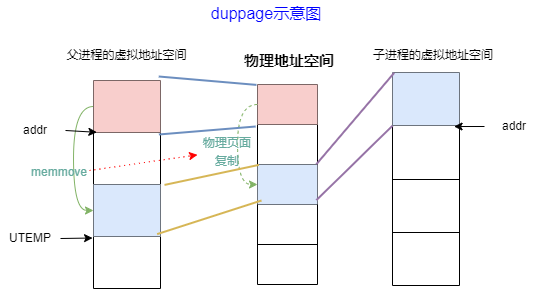

The diagram above was exported from draw.io. Its source (the exported page's mxGraphModel, read from the mxfile embedded in the PNG):
<mxGraphModel dx="504" dy="277" grid="0" gridSize="10" guides="1" tooltips="1" connect="1" arrows="1" fold="1" page="0" pageScale="1" pageWidth="827" pageHeight="1169" math="0" shadow="0">
  <root>
    <mxCell id="0" />
    <mxCell id="1" parent="0" />
    <mxCell id="rjZPjZ_rYLMaUuHKvQXE-1" value="" style="shape=table;startSize=0;container=1;collapsible=0;childLayout=tableLayout;" vertex="1" parent="1">
      <mxGeometry x="155" y="148" width="67" height="208" as="geometry" />
    </mxCell>
    <mxCell id="rjZPjZ_rYLMaUuHKvQXE-47" style="edgeStyle=orthogonalEdgeStyle;curved=1;rounded=0;orthogonalLoop=1;jettySize=auto;html=1;exitX=0;exitY=0.5;exitDx=0;exitDy=0;entryX=0;entryY=0.5;entryDx=0;entryDy=0;strokeWidth=1;fontSize=15;fillColor=#d5e8d4;strokeColor=#82b366;" edge="1" parent="rjZPjZ_rYLMaUuHKvQXE-1" source="rjZPjZ_rYLMaUuHKvQXE-2" target="rjZPjZ_rYLMaUuHKvQXE-6">
      <mxGeometry relative="1" as="geometry" />
    </mxCell>
    <mxCell id="rjZPjZ_rYLMaUuHKvQXE-2" value="" style="shape=tableRow;horizontal=0;startSize=0;swimlaneHead=0;swimlaneBody=0;top=0;left=0;bottom=0;right=0;collapsible=0;dropTarget=0;fillColor=none;points=[[0,0.5],[1,0.5]];portConstraint=eastwest;" vertex="1" parent="rjZPjZ_rYLMaUuHKvQXE-1">
      <mxGeometry width="67" height="52" as="geometry" />
    </mxCell>
    <mxCell id="rjZPjZ_rYLMaUuHKvQXE-3" value="" style="shape=partialRectangle;html=1;whiteSpace=wrap;connectable=0;overflow=hidden;fillColor=#f8cecc;top=0;left=0;bottom=0;right=0;pointerEvents=1;strokeColor=#b85450;" vertex="1" parent="rjZPjZ_rYLMaUuHKvQXE-2">
      <mxGeometry width="67" height="52" as="geometry">
        <mxRectangle width="67" height="52" as="alternateBounds" />
      </mxGeometry>
    </mxCell>
    <mxCell id="rjZPjZ_rYLMaUuHKvQXE-4" value="" style="shape=tableRow;horizontal=0;startSize=0;swimlaneHead=0;swimlaneBody=0;top=0;left=0;bottom=0;right=0;collapsible=0;dropTarget=0;fillColor=none;points=[[0,0.5],[1,0.5]];portConstraint=eastwest;" vertex="1" parent="rjZPjZ_rYLMaUuHKvQXE-1">
      <mxGeometry y="52" width="67" height="52" as="geometry" />
    </mxCell>
    <mxCell id="rjZPjZ_rYLMaUuHKvQXE-5" value="" style="shape=partialRectangle;html=1;whiteSpace=wrap;connectable=0;overflow=hidden;fillColor=none;top=0;left=0;bottom=0;right=0;pointerEvents=1;" vertex="1" parent="rjZPjZ_rYLMaUuHKvQXE-4">
      <mxGeometry width="67" height="52" as="geometry">
        <mxRectangle width="67" height="52" as="alternateBounds" />
      </mxGeometry>
    </mxCell>
    <mxCell id="rjZPjZ_rYLMaUuHKvQXE-6" value="" style="shape=tableRow;horizontal=0;startSize=0;swimlaneHead=0;swimlaneBody=0;top=0;left=0;bottom=0;right=0;collapsible=0;dropTarget=0;fillColor=none;points=[[0,0.5],[1,0.5]];portConstraint=eastwest;" vertex="1" parent="rjZPjZ_rYLMaUuHKvQXE-1">
      <mxGeometry y="104" width="67" height="52" as="geometry" />
    </mxCell>
    <mxCell id="rjZPjZ_rYLMaUuHKvQXE-7" value="" style="shape=partialRectangle;html=1;whiteSpace=wrap;connectable=0;overflow=hidden;fillColor=#dae8fc;top=0;left=0;bottom=0;right=0;pointerEvents=1;strokeColor=#6c8ebf;" vertex="1" parent="rjZPjZ_rYLMaUuHKvQXE-6">
      <mxGeometry width="67" height="52" as="geometry">
        <mxRectangle width="67" height="52" as="alternateBounds" />
      </mxGeometry>
    </mxCell>
    <mxCell id="rjZPjZ_rYLMaUuHKvQXE-8" value="" style="shape=tableRow;horizontal=0;startSize=0;swimlaneHead=0;swimlaneBody=0;top=0;left=0;bottom=0;right=0;collapsible=0;dropTarget=0;fillColor=none;points=[[0,0.5],[1,0.5]];portConstraint=eastwest;" vertex="1" parent="rjZPjZ_rYLMaUuHKvQXE-1">
      <mxGeometry y="156" width="67" height="52" as="geometry" />
    </mxCell>
    <mxCell id="rjZPjZ_rYLMaUuHKvQXE-9" value="" style="shape=partialRectangle;html=1;whiteSpace=wrap;connectable=0;overflow=hidden;fillColor=none;top=0;left=0;bottom=0;right=0;pointerEvents=1;" vertex="1" parent="rjZPjZ_rYLMaUuHKvQXE-8">
      <mxGeometry width="67" height="52" as="geometry">
        <mxRectangle width="67" height="52" as="alternateBounds" />
      </mxGeometry>
    </mxCell>
    <mxCell id="rjZPjZ_rYLMaUuHKvQXE-10" value="" style="shape=table;startSize=0;container=1;collapsible=0;childLayout=tableLayout;" vertex="1" parent="1">
      <mxGeometry x="454" y="140" width="67" height="213" as="geometry" />
    </mxCell>
    <mxCell id="rjZPjZ_rYLMaUuHKvQXE-11" value="" style="shape=tableRow;horizontal=0;startSize=0;swimlaneHead=0;swimlaneBody=0;top=0;left=0;bottom=0;right=0;collapsible=0;dropTarget=0;fillColor=none;points=[[0,0.5],[1,0.5]];portConstraint=eastwest;" vertex="1" parent="rjZPjZ_rYLMaUuHKvQXE-10">
      <mxGeometry width="67" height="53" as="geometry" />
    </mxCell>
    <mxCell id="rjZPjZ_rYLMaUuHKvQXE-12" value="" style="shape=partialRectangle;html=1;whiteSpace=wrap;connectable=0;overflow=hidden;fillColor=#dae8fc;top=0;left=0;bottom=0;right=0;pointerEvents=1;strokeColor=#6c8ebf;" vertex="1" parent="rjZPjZ_rYLMaUuHKvQXE-11">
      <mxGeometry width="67" height="53" as="geometry">
        <mxRectangle width="67" height="53" as="alternateBounds" />
      </mxGeometry>
    </mxCell>
    <mxCell id="rjZPjZ_rYLMaUuHKvQXE-13" value="" style="shape=tableRow;horizontal=0;startSize=0;swimlaneHead=0;swimlaneBody=0;top=0;left=0;bottom=0;right=0;collapsible=0;dropTarget=0;fillColor=none;points=[[0,0.5],[1,0.5]];portConstraint=eastwest;" vertex="1" parent="rjZPjZ_rYLMaUuHKvQXE-10">
      <mxGeometry y="53" width="67" height="54" as="geometry" />
    </mxCell>
    <mxCell id="rjZPjZ_rYLMaUuHKvQXE-14" value="" style="shape=partialRectangle;html=1;whiteSpace=wrap;connectable=0;overflow=hidden;fillColor=none;top=0;left=0;bottom=0;right=0;pointerEvents=1;" vertex="1" parent="rjZPjZ_rYLMaUuHKvQXE-13">
      <mxGeometry width="67" height="54" as="geometry">
        <mxRectangle width="67" height="54" as="alternateBounds" />
      </mxGeometry>
    </mxCell>
    <mxCell id="rjZPjZ_rYLMaUuHKvQXE-15" value="" style="shape=tableRow;horizontal=0;startSize=0;swimlaneHead=0;swimlaneBody=0;top=0;left=0;bottom=0;right=0;collapsible=0;dropTarget=0;fillColor=none;points=[[0,0.5],[1,0.5]];portConstraint=eastwest;" vertex="1" parent="rjZPjZ_rYLMaUuHKvQXE-10">
      <mxGeometry y="107" width="67" height="53" as="geometry" />
    </mxCell>
    <mxCell id="rjZPjZ_rYLMaUuHKvQXE-16" value="" style="shape=partialRectangle;html=1;whiteSpace=wrap;connectable=0;overflow=hidden;fillColor=none;top=0;left=0;bottom=0;right=0;pointerEvents=1;" vertex="1" parent="rjZPjZ_rYLMaUuHKvQXE-15">
      <mxGeometry width="67" height="53" as="geometry">
        <mxRectangle width="67" height="53" as="alternateBounds" />
      </mxGeometry>
    </mxCell>
    <mxCell id="rjZPjZ_rYLMaUuHKvQXE-17" value="" style="shape=tableRow;horizontal=0;startSize=0;swimlaneHead=0;swimlaneBody=0;top=0;left=0;bottom=0;right=0;collapsible=0;dropTarget=0;fillColor=none;points=[[0,0.5],[1,0.5]];portConstraint=eastwest;" vertex="1" parent="rjZPjZ_rYLMaUuHKvQXE-10">
      <mxGeometry y="160" width="67" height="53" as="geometry" />
    </mxCell>
    <mxCell id="rjZPjZ_rYLMaUuHKvQXE-18" value="" style="shape=partialRectangle;html=1;whiteSpace=wrap;connectable=0;overflow=hidden;fillColor=none;top=0;left=0;bottom=0;right=0;pointerEvents=1;" vertex="1" parent="rjZPjZ_rYLMaUuHKvQXE-17">
      <mxGeometry width="67" height="53" as="geometry">
        <mxRectangle width="67" height="53" as="alternateBounds" />
      </mxGeometry>
    </mxCell>
    <mxCell id="rjZPjZ_rYLMaUuHKvQXE-19" value="父进程的虚拟地址空间" style="text;html=1;strokeColor=none;fillColor=none;align=center;verticalAlign=middle;whiteSpace=wrap;rounded=0;" vertex="1" parent="1">
      <mxGeometry x="125" y="101" width="127" height="43" as="geometry" />
    </mxCell>
    <mxCell id="rjZPjZ_rYLMaUuHKvQXE-20" value="子进程的虚拟地址空间" style="text;html=1;strokeColor=none;fillColor=none;align=center;verticalAlign=middle;whiteSpace=wrap;rounded=0;" vertex="1" parent="1">
      <mxGeometry x="428" y="101" width="134" height="43" as="geometry" />
    </mxCell>
    <mxCell id="rjZPjZ_rYLMaUuHKvQXE-50" style="rounded=0;orthogonalLoop=1;jettySize=auto;html=1;exitX=1;exitY=0.5;exitDx=0;exitDy=0;entryX=-0.014;entryY=0.029;entryDx=0;entryDy=0;entryPerimeter=0;strokeWidth=1;fontSize=11;fontColor=#67AB9F;" edge="1" parent="1" source="rjZPjZ_rYLMaUuHKvQXE-21" target="rjZPjZ_rYLMaUuHKvQXE-8">
      <mxGeometry relative="1" as="geometry" />
    </mxCell>
    <mxCell id="rjZPjZ_rYLMaUuHKvQXE-21" value="&lt;font style=&quot;font-size: 11px;&quot;&gt;UTEMP&lt;/font&gt;" style="text;html=1;strokeColor=none;fillColor=none;align=center;verticalAlign=middle;whiteSpace=wrap;rounded=0;" vertex="1" parent="1">
      <mxGeometry x="62" y="291" width="60" height="30" as="geometry" />
    </mxCell>
    <mxCell id="rjZPjZ_rYLMaUuHKvQXE-26" style="edgeStyle=none;rounded=0;orthogonalLoop=1;jettySize=auto;html=1;exitX=0;exitY=0.5;exitDx=0;exitDy=0;entryX=0.919;entryY=0.019;entryDx=0;entryDy=0;entryPerimeter=0;" edge="1" parent="1" source="rjZPjZ_rYLMaUuHKvQXE-22" target="rjZPjZ_rYLMaUuHKvQXE-13">
      <mxGeometry relative="1" as="geometry" />
    </mxCell>
    <mxCell id="rjZPjZ_rYLMaUuHKvQXE-22" value="addr" style="text;html=1;strokeColor=none;fillColor=none;align=center;verticalAlign=middle;whiteSpace=wrap;rounded=0;" vertex="1" parent="1">
      <mxGeometry x="546" y="179" width="60" height="30" as="geometry" />
    </mxCell>
    <mxCell id="rjZPjZ_rYLMaUuHKvQXE-25" style="rounded=0;orthogonalLoop=1;jettySize=auto;html=1;exitX=1;exitY=0.5;exitDx=0;exitDy=0;entryX=-0.039;entryY=0.054;entryDx=0;entryDy=0;entryPerimeter=0;" edge="1" parent="1" source="rjZPjZ_rYLMaUuHKvQXE-23">
      <mxGeometry relative="1" as="geometry">
        <mxPoint x="158.38699999999994" y="199.808" as="targetPoint" />
      </mxGeometry>
    </mxCell>
    <mxCell id="rjZPjZ_rYLMaUuHKvQXE-23" value="addr" style="text;html=1;strokeColor=none;fillColor=none;align=center;verticalAlign=middle;whiteSpace=wrap;rounded=0;" vertex="1" parent="1">
      <mxGeometry x="67" y="183" width="60" height="30" as="geometry" />
    </mxCell>
    <mxCell id="rjZPjZ_rYLMaUuHKvQXE-27" value="" style="shape=table;startSize=0;container=1;collapsible=0;childLayout=tableLayout;" vertex="1" parent="1">
      <mxGeometry x="319" y="152" width="60" height="200" as="geometry" />
    </mxCell>
    <mxCell id="rjZPjZ_rYLMaUuHKvQXE-49" style="edgeStyle=orthogonalEdgeStyle;curved=1;rounded=0;orthogonalLoop=1;jettySize=auto;html=1;exitX=0;exitY=0.5;exitDx=0;exitDy=0;entryX=0;entryY=0.5;entryDx=0;entryDy=0;strokeWidth=1;fontSize=11;fontColor=#67AB9F;fillColor=#d5e8d4;strokeColor=#82b366;dashed=1;" edge="1" parent="rjZPjZ_rYLMaUuHKvQXE-27" source="rjZPjZ_rYLMaUuHKvQXE-28" target="rjZPjZ_rYLMaUuHKvQXE-32">
      <mxGeometry relative="1" as="geometry" />
    </mxCell>
    <mxCell id="rjZPjZ_rYLMaUuHKvQXE-28" value="" style="shape=tableRow;horizontal=0;startSize=0;swimlaneHead=0;swimlaneBody=0;top=0;left=0;bottom=0;right=0;collapsible=0;dropTarget=0;fillColor=none;points=[[0,0.5],[1,0.5]];portConstraint=eastwest;" vertex="1" parent="rjZPjZ_rYLMaUuHKvQXE-27">
      <mxGeometry width="60" height="40" as="geometry" />
    </mxCell>
    <mxCell id="rjZPjZ_rYLMaUuHKvQXE-29" value="" style="shape=partialRectangle;html=1;whiteSpace=wrap;connectable=0;overflow=hidden;fillColor=#f8cecc;top=0;left=0;bottom=0;right=0;pointerEvents=1;strokeColor=#b85450;" vertex="1" parent="rjZPjZ_rYLMaUuHKvQXE-28">
      <mxGeometry width="60" height="40" as="geometry">
        <mxRectangle width="60" height="40" as="alternateBounds" />
      </mxGeometry>
    </mxCell>
    <mxCell id="rjZPjZ_rYLMaUuHKvQXE-30" value="" style="shape=tableRow;horizontal=0;startSize=0;swimlaneHead=0;swimlaneBody=0;top=0;left=0;bottom=0;right=0;collapsible=0;dropTarget=0;fillColor=none;points=[[0,0.5],[1,0.5]];portConstraint=eastwest;" vertex="1" parent="rjZPjZ_rYLMaUuHKvQXE-27">
      <mxGeometry y="40" width="60" height="40" as="geometry" />
    </mxCell>
    <mxCell id="rjZPjZ_rYLMaUuHKvQXE-31" value="" style="shape=partialRectangle;html=1;whiteSpace=wrap;connectable=0;overflow=hidden;fillColor=none;top=0;left=0;bottom=0;right=0;pointerEvents=1;" vertex="1" parent="rjZPjZ_rYLMaUuHKvQXE-30">
      <mxGeometry width="60" height="40" as="geometry">
        <mxRectangle width="60" height="40" as="alternateBounds" />
      </mxGeometry>
    </mxCell>
    <mxCell id="rjZPjZ_rYLMaUuHKvQXE-32" value="" style="shape=tableRow;horizontal=0;startSize=0;swimlaneHead=0;swimlaneBody=0;top=0;left=0;bottom=0;right=0;collapsible=0;dropTarget=0;fillColor=none;points=[[0,0.5],[1,0.5]];portConstraint=eastwest;" vertex="1" parent="rjZPjZ_rYLMaUuHKvQXE-27">
      <mxGeometry y="80" width="60" height="40" as="geometry" />
    </mxCell>
    <mxCell id="rjZPjZ_rYLMaUuHKvQXE-33" value="" style="shape=partialRectangle;html=1;whiteSpace=wrap;connectable=0;overflow=hidden;fillColor=#dae8fc;top=0;left=0;bottom=0;right=0;pointerEvents=1;strokeColor=#6c8ebf;" vertex="1" parent="rjZPjZ_rYLMaUuHKvQXE-32">
      <mxGeometry width="60" height="40" as="geometry">
        <mxRectangle width="60" height="40" as="alternateBounds" />
      </mxGeometry>
    </mxCell>
    <mxCell id="rjZPjZ_rYLMaUuHKvQXE-34" value="" style="shape=tableRow;horizontal=0;startSize=0;swimlaneHead=0;swimlaneBody=0;top=0;left=0;bottom=0;right=0;collapsible=0;dropTarget=0;fillColor=none;points=[[0,0.5],[1,0.5]];portConstraint=eastwest;" vertex="1" parent="rjZPjZ_rYLMaUuHKvQXE-27">
      <mxGeometry y="120" width="60" height="40" as="geometry" />
    </mxCell>
    <mxCell id="rjZPjZ_rYLMaUuHKvQXE-35" value="" style="shape=partialRectangle;html=1;whiteSpace=wrap;connectable=0;overflow=hidden;fillColor=none;top=0;left=0;bottom=0;right=0;pointerEvents=1;" vertex="1" parent="rjZPjZ_rYLMaUuHKvQXE-34">
      <mxGeometry width="60" height="40" as="geometry">
        <mxRectangle width="60" height="40" as="alternateBounds" />
      </mxGeometry>
    </mxCell>
    <mxCell id="rjZPjZ_rYLMaUuHKvQXE-36" value="" style="shape=tableRow;horizontal=0;startSize=0;swimlaneHead=0;swimlaneBody=0;top=0;left=0;bottom=0;right=0;collapsible=0;dropTarget=0;fillColor=none;points=[[0,0.5],[1,0.5]];portConstraint=eastwest;" vertex="1" parent="rjZPjZ_rYLMaUuHKvQXE-27">
      <mxGeometry y="160" width="60" height="40" as="geometry" />
    </mxCell>
    <mxCell id="rjZPjZ_rYLMaUuHKvQXE-37" value="" style="shape=partialRectangle;html=1;whiteSpace=wrap;connectable=0;overflow=hidden;fillColor=none;top=0;left=0;bottom=0;right=0;pointerEvents=1;" vertex="1" parent="rjZPjZ_rYLMaUuHKvQXE-36">
      <mxGeometry width="60" height="40" as="geometry">
        <mxRectangle width="60" height="40" as="alternateBounds" />
      </mxGeometry>
    </mxCell>
    <mxCell id="rjZPjZ_rYLMaUuHKvQXE-38" value="&lt;font style=&quot;font-size: 15px;&quot;&gt;&lt;b&gt;物理地址空间&lt;/b&gt;&lt;/font&gt;" style="text;html=1;strokeColor=none;fillColor=none;align=center;verticalAlign=middle;whiteSpace=wrap;rounded=0;" vertex="1" parent="1">
      <mxGeometry x="302" y="107" width="98" height="43" as="geometry" />
    </mxCell>
    <mxCell id="rjZPjZ_rYLMaUuHKvQXE-39" value="" style="endArrow=none;html=1;rounded=0;exitX=0.75;exitY=1;exitDx=0;exitDy=0;entryX=-0.017;entryY=0.01;entryDx=0;entryDy=0;entryPerimeter=0;fillColor=#dae8fc;strokeColor=#6c8ebf;strokeWidth=2;" edge="1" parent="1" source="rjZPjZ_rYLMaUuHKvQXE-19" target="rjZPjZ_rYLMaUuHKvQXE-28">
      <mxGeometry width="50" height="50" relative="1" as="geometry">
        <mxPoint x="326" y="102" as="sourcePoint" />
        <mxPoint x="376" y="52" as="targetPoint" />
      </mxGeometry>
    </mxCell>
    <mxCell id="rjZPjZ_rYLMaUuHKvQXE-40" value="" style="endArrow=none;html=1;rounded=0;strokeWidth=2;exitX=0.976;exitY=1.038;exitDx=0;exitDy=0;exitPerimeter=0;entryX=-0.03;entryY=0.05;entryDx=0;entryDy=0;entryPerimeter=0;fillColor=#dae8fc;strokeColor=#6c8ebf;" edge="1" parent="1" source="rjZPjZ_rYLMaUuHKvQXE-2" target="rjZPjZ_rYLMaUuHKvQXE-30">
      <mxGeometry width="50" height="50" relative="1" as="geometry">
        <mxPoint x="258" y="134" as="sourcePoint" />
        <mxPoint x="308" y="84" as="targetPoint" />
      </mxGeometry>
    </mxCell>
    <mxCell id="rjZPjZ_rYLMaUuHKvQXE-41" value="" style="endArrow=none;html=1;rounded=0;strokeWidth=2;exitX=0.983;exitY=-0.01;exitDx=0;exitDy=0;exitPerimeter=0;entryX=0.024;entryY=0.008;entryDx=0;entryDy=0;entryPerimeter=0;fillColor=#e1d5e7;strokeColor=#9673a6;" edge="1" parent="1" source="rjZPjZ_rYLMaUuHKvQXE-32" target="rjZPjZ_rYLMaUuHKvQXE-11">
      <mxGeometry width="50" height="50" relative="1" as="geometry">
        <mxPoint x="488" y="97" as="sourcePoint" />
        <mxPoint x="538" y="47" as="targetPoint" />
      </mxGeometry>
    </mxCell>
    <mxCell id="rjZPjZ_rYLMaUuHKvQXE-42" value="" style="endArrow=none;html=1;rounded=0;strokeWidth=2;exitX=0.983;exitY=0.89;exitDx=0;exitDy=0;exitPerimeter=0;entryX=0;entryY=0.004;entryDx=0;entryDy=0;entryPerimeter=0;fillColor=#e1d5e7;strokeColor=#9673a6;" edge="1" parent="1" source="rjZPjZ_rYLMaUuHKvQXE-32" target="rjZPjZ_rYLMaUuHKvQXE-13">
      <mxGeometry width="50" height="50" relative="1" as="geometry">
        <mxPoint x="735" y="214" as="sourcePoint" />
        <mxPoint x="785" y="164" as="targetPoint" />
      </mxGeometry>
    </mxCell>
    <mxCell id="rjZPjZ_rYLMaUuHKvQXE-43" value="" style="endArrow=none;html=1;rounded=0;strokeWidth=2;fontSize=15;exitX=1.06;exitY=0.008;exitDx=0;exitDy=0;exitPerimeter=0;entryX=0.023;entryY=1.01;entryDx=0;entryDy=0;entryPerimeter=0;fillColor=#fff2cc;strokeColor=#d6b656;" edge="1" parent="1" source="rjZPjZ_rYLMaUuHKvQXE-6" target="rjZPjZ_rYLMaUuHKvQXE-30">
      <mxGeometry width="50" height="50" relative="1" as="geometry">
        <mxPoint x="279" y="261" as="sourcePoint" />
        <mxPoint x="329" y="211" as="targetPoint" />
      </mxGeometry>
    </mxCell>
    <mxCell id="rjZPjZ_rYLMaUuHKvQXE-44" value="" style="endArrow=none;html=1;rounded=0;strokeWidth=2;fontSize=15;exitX=0.95;exitY=-0.046;exitDx=0;exitDy=0;fillColor=#fff2cc;strokeColor=#d6b656;exitPerimeter=0;" edge="1" parent="1" source="rjZPjZ_rYLMaUuHKvQXE-8">
      <mxGeometry width="50" height="50" relative="1" as="geometry">
        <mxPoint x="273" y="318" as="sourcePoint" />
        <mxPoint x="323" y="268" as="targetPoint" />
      </mxGeometry>
    </mxCell>
    <mxCell id="rjZPjZ_rYLMaUuHKvQXE-52" style="edgeStyle=none;rounded=0;orthogonalLoop=1;jettySize=auto;html=1;exitX=1;exitY=0.5;exitDx=0;exitDy=0;strokeWidth=1;fontSize=9;fontColor=#67AB9F;dashed=1;dashPattern=1 4;strokeColor=#FF0000;" edge="1" parent="1" source="rjZPjZ_rYLMaUuHKvQXE-48" target="rjZPjZ_rYLMaUuHKvQXE-51">
      <mxGeometry relative="1" as="geometry" />
    </mxCell>
    <mxCell id="rjZPjZ_rYLMaUuHKvQXE-48" value="&lt;font color=&quot;#67ab9f&quot; style=&quot;font-size: 11px;&quot;&gt;memmove&lt;/font&gt;" style="text;html=1;strokeColor=none;fillColor=none;align=center;verticalAlign=middle;whiteSpace=wrap;rounded=0;fontSize=15;" vertex="1" parent="1">
      <mxGeometry x="91" y="223" width="60" height="30" as="geometry" />
    </mxCell>
    <mxCell id="rjZPjZ_rYLMaUuHKvQXE-51" value="&lt;font color=&quot;#67ab9f&quot; style=&quot;font-size: 9px;&quot;&gt;物理页面复制&lt;/font&gt;" style="text;html=1;strokeColor=none;fillColor=none;align=center;verticalAlign=middle;whiteSpace=wrap;rounded=0;fontSize=15;" vertex="1" parent="1">
      <mxGeometry x="259" y="203" width="60" height="30" as="geometry" />
    </mxCell>
    <mxCell id="rjZPjZ_rYLMaUuHKvQXE-53" value="&lt;font color=&quot;#0000ff&quot; style=&quot;font-size: 16px;&quot;&gt;duppage示意图&lt;/font&gt;" style="text;html=1;strokeColor=none;fillColor=none;align=center;verticalAlign=middle;whiteSpace=wrap;rounded=0;fontSize=9;fontColor=#67AB9F;" vertex="1" parent="1">
      <mxGeometry x="259" y="68" width="138" height="26" as="geometry" />
    </mxCell>
  </root>
</mxGraphModel>